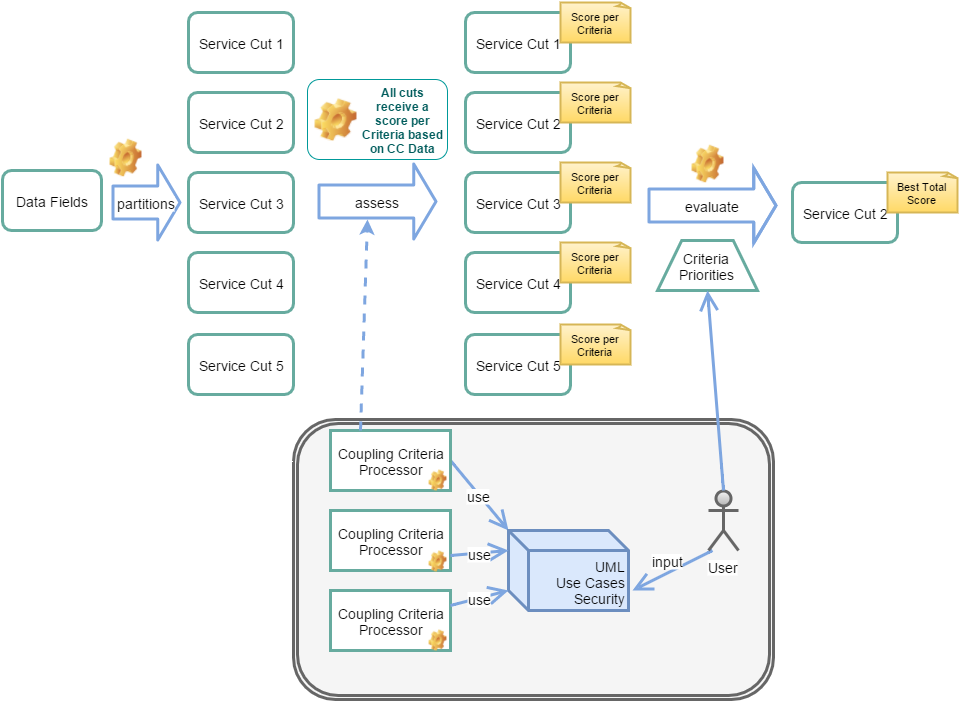

The diagram above was exported from draw.io. Its source (the exported page's mxGraphModel, read from the mxfile embedded in the PNG):
<mxGraphModel dx="1114" dy="580" grid="1" gridSize="10" guides="1" tooltips="1" connect="1" arrows="1" fold="1" page="1" pageScale="1" pageWidth="490" pageHeight="730" background="#ffffff" math="0">
  <root>
    <mxCell id="0" />
    <mxCell id="1" parent="0" />
    <mxCell id="42" value="" style="shape=ext;double=1;rounded=1;whiteSpace=wrap;html=1;strokeWidth=3;fontSize=11;plain-gray;gradientColor=none;" parent="1" vertex="1">
      <mxGeometry x="301" y="427" width="480" height="280" as="geometry" />
    </mxCell>
    <mxCell id="19" value="use" style="edgeStyle=none;rounded=0;html=1;exitX=1;exitY=0.5;startArrow=none;startFill=0;startSize=10;endArrow=open;endFill=1;endSize=14;strokeColor=#7EA6E0;strokeWidth=3;fontSize=14;entryX=0;entryY=0;entryPerimeter=0;" parent="1" source="3" target="2" edge="1">
      <mxGeometry relative="1" as="geometry">
        <mxPoint x="611" y="618" as="targetPoint" />
      </mxGeometry>
    </mxCell>
    <mxCell id="2" value="&lt;div&gt;UML&lt;/div&gt;Use Cases&lt;div&gt;Security&lt;/div&gt;" style="shape=cube;whiteSpace=wrap;html=1;strokeWidth=3;fontSize=14;plain-blue;gradientColor=none;labelPosition=center;verticalLabelPosition=middle;align=right;verticalAlign=bottom;" parent="1" vertex="1">
      <mxGeometry x="516" y="538" width="120" height="80" as="geometry" />
    </mxCell>
    <mxCell id="3" value="Coupling Criteria&lt;br&gt;Processor" style="whiteSpace=wrap;html=1;strokeColor=#67AB9F;strokeWidth=3;fontSize=14;" parent="1" vertex="1">
      <mxGeometry x="338" y="438" width="120" height="60" as="geometry" />
    </mxCell>
    <mxCell id="4" value="&lt;span&gt;Coupling Criteria&lt;br&gt;Processor&lt;/span&gt;" style="whiteSpace=wrap;html=1;strokeColor=#67AB9F;strokeWidth=3;fontSize=14;" parent="1" vertex="1">
      <mxGeometry x="338" y="598" width="120" height="60" as="geometry" />
    </mxCell>
    <mxCell id="6" value="&lt;span&gt;Coupling Criteria&lt;br&gt;Processor&lt;/span&gt;" style="whiteSpace=wrap;html=1;strokeColor=#67AB9F;strokeWidth=3;fontSize=14;" parent="1" vertex="1">
      <mxGeometry x="338" y="518" width="120" height="60" as="geometry" />
    </mxCell>
    <mxCell id="12" value="Data Fields" style="rounded=1;whiteSpace=wrap;html=1;strokeColor=#67AB9F;strokeWidth=3;fontSize=14;" parent="1" vertex="1">
      <mxGeometry x="10" y="178" width="99" height="60" as="geometry" />
    </mxCell>
    <mxCell id="13" value="Service Cut 1" style="rounded=1;whiteSpace=wrap;html=1;strokeColor=#67AB9F;strokeWidth=3;fontSize=14;" parent="1" vertex="1">
      <mxGeometry x="473" y="20" width="105" height="60" as="geometry" />
    </mxCell>
    <mxCell id="14" value="Service Cut 2" style="rounded=1;whiteSpace=wrap;html=1;strokeColor=#67AB9F;strokeWidth=3;fontSize=14;" parent="1" vertex="1">
      <mxGeometry x="473" y="100" width="105" height="60" as="geometry" />
    </mxCell>
    <mxCell id="15" value="Service Cut 3" style="rounded=1;whiteSpace=wrap;html=1;strokeColor=#67AB9F;strokeWidth=3;fontSize=14;" parent="1" vertex="1">
      <mxGeometry x="473" y="180" width="105" height="60" as="geometry" />
    </mxCell>
    <mxCell id="16" value="Service Cut 4" style="rounded=1;whiteSpace=wrap;html=1;strokeColor=#67AB9F;strokeWidth=3;fontSize=14;" parent="1" vertex="1">
      <mxGeometry x="473" y="260" width="105" height="60" as="geometry" />
    </mxCell>
    <mxCell id="17" value="assess" style="shape=flexArrow;endArrow=classic;html=1;fillColor=#ffffff;strokeColor=#7EA6E0;strokeWidth=3;fontSize=14;endWidth=39;endSize=6.42;width=31;" parent="1" edge="1">
      <mxGeometry width="50" height="50" relative="1" as="geometry">
        <mxPoint x="325" y="209" as="sourcePoint" />
        <mxPoint x="445" y="209" as="targetPoint" />
      </mxGeometry>
    </mxCell>
    <mxCell id="21" value="input" style="edgeStyle=none;rounded=0;html=1;exitX=0;exitY=1;exitPerimeter=0;entryX=1;entryY=0.75;startArrow=none;startFill=0;startSize=10;endArrow=open;endFill=1;endSize=14;strokeColor=#7EA6E0;strokeWidth=3;fontSize=14;" parent="1" edge="1">
      <mxGeometry x="-0.02" y="-11" relative="1" as="geometry">
        <mxPoint as="offset" />
        <mxPoint x="720" y="558" as="sourcePoint" />
        <mxPoint x="640" y="598" as="targetPoint" />
      </mxGeometry>
    </mxCell>
    <mxCell id="20" value="User" style="shape=umlActor;verticalLabelPosition=bottom;labelBackgroundColor=#ffffff;verticalAlign=top;html=1;strokeWidth=3;fontSize=14;plain-gray" parent="1" vertex="1">
      <mxGeometry x="716" y="498" width="30" height="60" as="geometry" />
    </mxCell>
    <mxCell id="23" value="Score per Criteria" style="strokeWidth=2;whiteSpace=wrap;html=1;shape=mxgraph.basic.document;fontSize=11;plain-yellow" parent="1" vertex="1">
      <mxGeometry x="568" y="10" width="70" height="40" as="geometry" />
    </mxCell>
    <mxCell id="24" value="&lt;span&gt;Score per Criteria&lt;/span&gt;&lt;br&gt;" style="strokeWidth=2;whiteSpace=wrap;html=1;shape=mxgraph.basic.document;fontSize=11;plain-yellow" parent="1" vertex="1">
      <mxGeometry x="568" y="90" width="70" height="40" as="geometry" />
    </mxCell>
    <mxCell id="25" value="&lt;span&gt;Score per Criteria&lt;/span&gt;&lt;br&gt;" style="strokeWidth=2;whiteSpace=wrap;html=1;shape=mxgraph.basic.document;fontSize=11;plain-yellow" parent="1" vertex="1">
      <mxGeometry x="568" y="170" width="70" height="40" as="geometry" />
    </mxCell>
    <mxCell id="26" value="&lt;span&gt;Score per Criteria&lt;/span&gt;&lt;br&gt;" style="strokeWidth=2;whiteSpace=wrap;html=1;shape=mxgraph.basic.document;fontSize=11;plain-yellow" parent="1" vertex="1">
      <mxGeometry x="568" y="250" width="70" height="40" as="geometry" />
    </mxCell>
    <mxCell id="27" value="evaluate" style="shape=flexArrow;endArrow=classic;html=1;fillColor=#ffffff;strokeColor=#7EA6E0;strokeWidth=3;fontSize=14;endWidth=39;endSize=6.42;width=31;" parent="1" edge="1">
      <mxGeometry x="675" y="213" width="50" height="50" as="geometry">
        <mxPoint x="655" y="213" as="sourcePoint" />
        <mxPoint x="785" y="213" as="targetPoint" />
        <Array as="points">
          <mxPoint x="715" y="213" />
        </Array>
      </mxGeometry>
    </mxCell>
    <mxCell id="28" value="Service Cut 2" style="rounded=1;whiteSpace=wrap;html=1;strokeColor=#67AB9F;strokeWidth=3;fontSize=14;" parent="1" vertex="1">
      <mxGeometry x="800" y="190" width="105" height="60" as="geometry" />
    </mxCell>
    <mxCell id="29" value="Best Total Score" style="strokeWidth=2;whiteSpace=wrap;html=1;shape=mxgraph.basic.document;fontSize=11;plain-yellow" parent="1" vertex="1">
      <mxGeometry x="895" y="180" width="70" height="40" as="geometry" />
    </mxCell>
    <mxCell id="30" value="Criteria Priorities" style="strokeWidth=3;whiteSpace=wrap;html=1;shape=mxgraph.basic.trapezoid;fontSize=14;rotation=0;plain-blue;fillColor=#ffffff;flipH=1;flipV=0;strokeColor=#67AB9F;gradientColor=none;" parent="1" vertex="1">
      <mxGeometry x="665" y="248" width="100" height="50" as="geometry" />
    </mxCell>
    <mxCell id="31" value="Service Cut 5" style="rounded=1;whiteSpace=wrap;html=1;strokeColor=#67AB9F;strokeWidth=3;fontSize=14;" parent="1" vertex="1">
      <mxGeometry x="473" y="342" width="105" height="60" as="geometry" />
    </mxCell>
    <mxCell id="32" value="&lt;span&gt;Score per Criteria&lt;/span&gt;&lt;br&gt;" style="strokeWidth=2;whiteSpace=wrap;html=1;shape=mxgraph.basic.document;fontSize=11;plain-yellow" parent="1" vertex="1">
      <mxGeometry x="568" y="332" width="70" height="40" as="geometry" />
    </mxCell>
    <mxCell id="33" value="partitions" style="shape=flexArrow;endArrow=classic;html=1;fillColor=#ffffff;strokeColor=#7EA6E0;strokeWidth=3;fontSize=14;endWidth=39;endSize=6.42;width=31;" parent="1" edge="1">
      <mxGeometry x="119" y="210" width="50" height="50" as="geometry">
        <mxPoint x="119" y="210" as="sourcePoint" />
        <mxPoint x="189" y="210" as="targetPoint" />
      </mxGeometry>
    </mxCell>
    <mxCell id="34" value="Service Cut 1" style="rounded=1;whiteSpace=wrap;html=1;strokeColor=#67AB9F;strokeWidth=3;fontSize=14;" parent="1" vertex="1">
      <mxGeometry x="196" y="20" width="105" height="60" as="geometry" />
    </mxCell>
    <mxCell id="35" value="Service Cut 2" style="rounded=1;whiteSpace=wrap;html=1;strokeColor=#67AB9F;strokeWidth=3;fontSize=14;" parent="1" vertex="1">
      <mxGeometry x="196" y="100" width="105" height="60" as="geometry" />
    </mxCell>
    <mxCell id="36" value="Service Cut 3" style="rounded=1;whiteSpace=wrap;html=1;strokeColor=#67AB9F;strokeWidth=3;fontSize=14;" parent="1" vertex="1">
      <mxGeometry x="196" y="180" width="105" height="60" as="geometry" />
    </mxCell>
    <mxCell id="37" value="Service Cut 4" style="rounded=1;whiteSpace=wrap;html=1;strokeColor=#67AB9F;strokeWidth=3;fontSize=14;" parent="1" vertex="1">
      <mxGeometry x="196" y="260" width="105" height="60" as="geometry" />
    </mxCell>
    <mxCell id="38" value="Service Cut 5" style="rounded=1;whiteSpace=wrap;html=1;strokeColor=#67AB9F;strokeWidth=3;fontSize=14;" parent="1" vertex="1">
      <mxGeometry x="196" y="342" width="105" height="60" as="geometry" />
    </mxCell>
    <mxCell id="43" value="" style="endArrow=classic;html=1;strokeColor=#7EA6E0;strokeWidth=3;fontSize=11;dashed=1;exitX=0.25;exitY=0;" parent="1" source="3" edge="1">
      <mxGeometry width="50" height="50" relative="1" as="geometry">
        <mxPoint x="375" y="457" as="sourcePoint" />
        <mxPoint x="375" y="227" as="targetPoint" />
      </mxGeometry>
    </mxCell>
    <mxCell id="45" value="" style="shape=image;html=1;verticalLabelPosition=bottom;labelBackgroundColor=#ffffff;verticalAlign=top;imageAspect=1;aspect=fixed;image=img/clipart/Gear_128x128.png;strokeColor=#009999;fillColor=#FFFFFF;gradientColor=none;fontSize=12;fontColor=#005C5C;align=center;" parent="1" vertex="1">
      <mxGeometry x="117" y="146" width="32" height="38" as="geometry" />
    </mxCell>
    <mxCell id="47" value="" style="shape=image;html=1;verticalLabelPosition=bottom;labelBackgroundColor=#ffffff;verticalAlign=top;imageAspect=1;aspect=fixed;image=img/clipart/Gear_128x128.png;strokeColor=#009999;fillColor=#FFFFFF;gradientColor=none;fontSize=12;fontColor=#005C5C;align=center;" parent="1" vertex="1">
      <mxGeometry x="699" y="152" width="32" height="38" as="geometry" />
    </mxCell>
    <mxCell id="52" value="" style="edgeStyle=none;rounded=0;html=1;exitX=0.5;exitY=0;exitPerimeter=0;startArrow=none;startFill=0;startSize=10;endArrow=open;endFill=1;endSize=14;strokeColor=#7EA6E0;strokeWidth=3;fontSize=14;entryX=0.5;entryY=1;entryPerimeter=0;" parent="1" source="20" target="30" edge="1">
      <mxGeometry x="487" y="532" as="geometry">
        <mxPoint x="487" y="532" as="targetPoint" />
        <mxPoint x="775" y="567" as="sourcePoint" />
      </mxGeometry>
    </mxCell>
    <mxCell id="53" value="All cuts receive a score per Criteria based on CC Data" style="label;whiteSpace=wrap;html=1;image=img/clipart/Gear_128x128.png;strokeColor=#009999;fillColor=#FFFFFF;gradientColor=none;fontSize=12;fontColor=#005C5C;align=center;" parent="1" vertex="1">
      <mxGeometry x="315" y="87" width="140" height="80" as="geometry" />
    </mxCell>
    <mxCell id="56" value="use" style="edgeStyle=none;rounded=0;html=1;startArrow=none;startFill=0;startSize=10;endArrow=open;endFill=1;endSize=14;strokeColor=#7EA6E0;strokeWidth=3;fontSize=14;entryX=0;entryY=0.75;exitX=1;exitY=0.25;" parent="1" source="4" target="2" edge="1">
      <mxGeometry x="496" y="623" as="geometry">
        <mxPoint x="554" y="693" as="targetPoint" />
        <mxPoint x="496" y="623" as="sourcePoint" />
      </mxGeometry>
    </mxCell>
    <mxCell id="57" value="use" style="edgeStyle=none;rounded=0;html=1;exitX=1;exitY=0.75;startArrow=none;startFill=0;startSize=10;endArrow=open;endFill=1;endSize=14;strokeColor=#7EA6E0;strokeWidth=3;fontSize=14;entryX=0;entryY=0.25;" parent="1" source="6" target="2" edge="1">
      <mxGeometry x="458" y="538" as="geometry">
        <mxPoint x="516" y="608" as="targetPoint" />
        <mxPoint x="458" y="538" as="sourcePoint" />
      </mxGeometry>
    </mxCell>
    <mxCell id="58" value="" style="shape=image;html=1;verticalLabelPosition=bottom;labelBackgroundColor=#ffffff;verticalAlign=top;imageAspect=1;aspect=fixed;image=img/clipart/Gear_128x128.png;strokeColor=#009999;fillColor=#FFFFFF;gradientColor=none;fontSize=12;fontColor=#005C5C;align=center;" parent="1" vertex="1">
      <mxGeometry x="436" y="477" width="18" height="21" as="geometry" />
    </mxCell>
    <mxCell id="59" value="" style="shape=image;html=1;verticalLabelPosition=bottom;labelBackgroundColor=#ffffff;verticalAlign=top;imageAspect=1;aspect=fixed;image=img/clipart/Gear_128x128.png;strokeColor=#009999;fillColor=#FFFFFF;gradientColor=none;fontSize=12;fontColor=#005C5C;align=center;" parent="1" vertex="1">
      <mxGeometry x="436" y="558" width="18" height="21" as="geometry" />
    </mxCell>
    <mxCell id="60" value="" style="shape=image;html=1;verticalLabelPosition=bottom;labelBackgroundColor=#ffffff;verticalAlign=top;imageAspect=1;aspect=fixed;image=img/clipart/Gear_128x128.png;strokeColor=#009999;fillColor=#FFFFFF;gradientColor=none;fontSize=12;fontColor=#005C5C;align=center;" parent="1" vertex="1">
      <mxGeometry x="436" y="637" width="18" height="21" as="geometry" />
    </mxCell>
  </root>
</mxGraphModel>